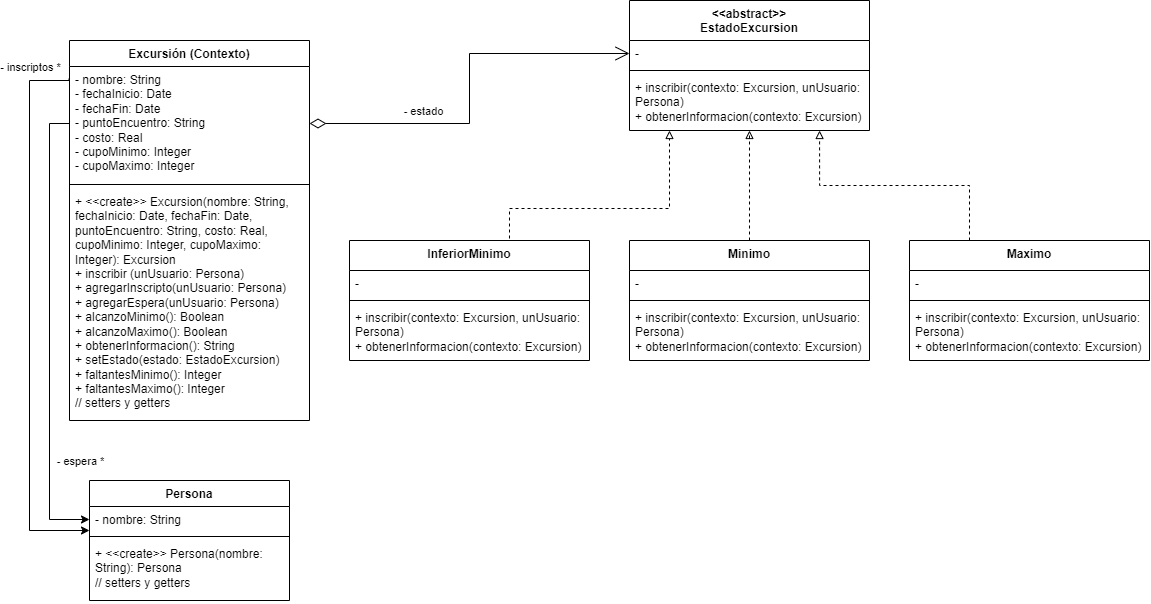

The diagram above was exported from draw.io. Its source (the exported page's mxGraphModel, read from the mxfile embedded in the PNG):
<mxGraphModel dx="1877" dy="557" grid="1" gridSize="10" guides="1" tooltips="1" connect="1" arrows="1" fold="1" page="1" pageScale="1" pageWidth="827" pageHeight="1169" math="0" shadow="0">
  <root>
    <mxCell id="0" />
    <mxCell id="1" parent="0" />
    <mxCell id="HXeKEqKLeaFxBDJUz4Ie-3" value="Excursión (Contexto)" style="swimlane;fontStyle=1;align=center;verticalAlign=top;childLayout=stackLayout;horizontal=1;startSize=26;horizontalStack=0;resizeParent=1;resizeParentMax=0;resizeLast=0;collapsible=1;marginBottom=0;whiteSpace=wrap;html=1;" vertex="1" parent="1">
      <mxGeometry x="40" y="240" width="240" height="380" as="geometry" />
    </mxCell>
    <mxCell id="HXeKEqKLeaFxBDJUz4Ie-4" value="- nombre: String&lt;div&gt;- fechaInicio: Date&lt;/div&gt;&lt;div&gt;- fechaFin: Date&lt;/div&gt;&lt;div&gt;- puntoEncuentro: String&lt;/div&gt;&lt;div&gt;- costo: Real&lt;/div&gt;&lt;div&gt;- cupoMinimo: Integer&lt;/div&gt;&lt;div&gt;- cupoMaximo: Integer&lt;/div&gt;" style="text;strokeColor=none;fillColor=none;align=left;verticalAlign=top;spacingLeft=4;spacingRight=4;overflow=hidden;rotatable=0;points=[[0,0.5],[1,0.5]];portConstraint=eastwest;whiteSpace=wrap;html=1;" vertex="1" parent="HXeKEqKLeaFxBDJUz4Ie-3">
      <mxGeometry y="26" width="240" height="114" as="geometry" />
    </mxCell>
    <mxCell id="HXeKEqKLeaFxBDJUz4Ie-5" value="" style="line;strokeWidth=1;fillColor=none;align=left;verticalAlign=middle;spacingTop=-1;spacingLeft=3;spacingRight=3;rotatable=0;labelPosition=right;points=[];portConstraint=eastwest;strokeColor=inherit;" vertex="1" parent="HXeKEqKLeaFxBDJUz4Ie-3">
      <mxGeometry y="140" width="240" height="8" as="geometry" />
    </mxCell>
    <mxCell id="HXeKEqKLeaFxBDJUz4Ie-6" value="&lt;div&gt;+ &amp;lt;&amp;lt;create&amp;gt;&amp;gt; Excursion(nombre: String, fechaInicio: Date, fechaFin: Date, puntoEncuentro: String, costo: Real, cupoMinimo: Integer, cupoMaximo: Integer): Excursion&lt;/div&gt;+ inscribir (unUsuario: Persona)&lt;div&gt;+ agregarInscripto(unUsuario: Persona)&lt;/div&gt;&lt;div&gt;+ agregarEspera(unUsuario: Persona)&lt;/div&gt;&lt;div&gt;+ alcanzoMinimo(): Boolean&lt;/div&gt;&lt;div&gt;+ alcanzoMaximo(): Boolean&lt;/div&gt;&lt;div&gt;+ obtenerInformacion(): String&lt;/div&gt;&lt;div&gt;+ setEstado(estado: EstadoExcursion)&lt;/div&gt;&lt;div&gt;+ faltantesMinimo(): Integer&lt;/div&gt;&lt;div&gt;+ faltantesMaximo(): Integer&lt;/div&gt;&lt;div&gt;// setters y getters&lt;/div&gt;" style="text;strokeColor=none;fillColor=none;align=left;verticalAlign=top;spacingLeft=4;spacingRight=4;overflow=hidden;rotatable=0;points=[[0,0.5],[1,0.5]];portConstraint=eastwest;whiteSpace=wrap;html=1;" vertex="1" parent="HXeKEqKLeaFxBDJUz4Ie-3">
      <mxGeometry y="148" width="240" height="232" as="geometry" />
    </mxCell>
    <mxCell id="HXeKEqKLeaFxBDJUz4Ie-7" value="Persona" style="swimlane;fontStyle=1;align=center;verticalAlign=top;childLayout=stackLayout;horizontal=1;startSize=26;horizontalStack=0;resizeParent=1;resizeParentMax=0;resizeLast=0;collapsible=1;marginBottom=0;whiteSpace=wrap;html=1;" vertex="1" parent="1">
      <mxGeometry x="60" y="680" width="200" height="120" as="geometry" />
    </mxCell>
    <mxCell id="HXeKEqKLeaFxBDJUz4Ie-8" value="- nombre: String" style="text;strokeColor=none;fillColor=none;align=left;verticalAlign=top;spacingLeft=4;spacingRight=4;overflow=hidden;rotatable=0;points=[[0,0.5],[1,0.5]];portConstraint=eastwest;whiteSpace=wrap;html=1;" vertex="1" parent="HXeKEqKLeaFxBDJUz4Ie-7">
      <mxGeometry y="26" width="200" height="26" as="geometry" />
    </mxCell>
    <mxCell id="HXeKEqKLeaFxBDJUz4Ie-9" value="" style="line;strokeWidth=1;fillColor=none;align=left;verticalAlign=middle;spacingTop=-1;spacingLeft=3;spacingRight=3;rotatable=0;labelPosition=right;points=[];portConstraint=eastwest;strokeColor=inherit;" vertex="1" parent="HXeKEqKLeaFxBDJUz4Ie-7">
      <mxGeometry y="52" width="200" height="8" as="geometry" />
    </mxCell>
    <mxCell id="HXeKEqKLeaFxBDJUz4Ie-10" value="+ &amp;lt;&amp;lt;create&amp;gt;&amp;gt; Persona(nombre: String): Persona&lt;div&gt;// setters y getters&lt;/div&gt;" style="text;strokeColor=none;fillColor=none;align=left;verticalAlign=top;spacingLeft=4;spacingRight=4;overflow=hidden;rotatable=0;points=[[0,0.5],[1,0.5]];portConstraint=eastwest;whiteSpace=wrap;html=1;" vertex="1" parent="HXeKEqKLeaFxBDJUz4Ie-7">
      <mxGeometry y="60" width="200" height="60" as="geometry" />
    </mxCell>
    <mxCell id="HXeKEqKLeaFxBDJUz4Ie-11" style="edgeStyle=orthogonalEdgeStyle;rounded=0;orthogonalLoop=1;jettySize=auto;html=1;entryX=0;entryY=0.923;entryDx=0;entryDy=0;entryPerimeter=0;exitX=-0.002;exitY=0.107;exitDx=0;exitDy=0;exitPerimeter=0;" edge="1" parent="1" source="HXeKEqKLeaFxBDJUz4Ie-4" target="HXeKEqKLeaFxBDJUz4Ie-8">
      <mxGeometry relative="1" as="geometry">
        <mxPoint x="49.599999999999994" y="720.1439999999999" as="targetPoint" />
        <mxPoint x="30" y="280.00800000000004" as="sourcePoint" />
        <Array as="points">
          <mxPoint x="40" y="280" />
          <mxPoint y="280" />
          <mxPoint y="730" />
        </Array>
      </mxGeometry>
    </mxCell>
    <mxCell id="HXeKEqKLeaFxBDJUz4Ie-13" value="- inscriptos *" style="edgeLabel;html=1;align=center;verticalAlign=middle;resizable=0;points=[];" vertex="1" connectable="0" parent="HXeKEqKLeaFxBDJUz4Ie-11">
      <mxGeometry x="-0.9052" relative="1" as="geometry">
        <mxPoint x="-15" y="-14" as="offset" />
      </mxGeometry>
    </mxCell>
    <mxCell id="HXeKEqKLeaFxBDJUz4Ie-12" style="edgeStyle=orthogonalEdgeStyle;rounded=0;orthogonalLoop=1;jettySize=auto;html=1;entryX=0;entryY=0.5;entryDx=0;entryDy=0;" edge="1" parent="1" source="HXeKEqKLeaFxBDJUz4Ie-4" target="HXeKEqKLeaFxBDJUz4Ie-8">
      <mxGeometry relative="1" as="geometry" />
    </mxCell>
    <mxCell id="HXeKEqKLeaFxBDJUz4Ie-14" value="- espera *" style="edgeLabel;html=1;align=center;verticalAlign=middle;resizable=0;points=[];" vertex="1" connectable="0" parent="HXeKEqKLeaFxBDJUz4Ie-12">
      <mxGeometry x="0.7262" y="-1" relative="1" as="geometry">
        <mxPoint x="31" y="-37" as="offset" />
      </mxGeometry>
    </mxCell>
    <mxCell id="HXeKEqKLeaFxBDJUz4Ie-15" value="&amp;lt;&amp;lt;abstract&amp;gt;&amp;gt;&lt;div&gt;EstadoExcursion&lt;/div&gt;" style="swimlane;fontStyle=1;align=center;verticalAlign=top;childLayout=stackLayout;horizontal=1;startSize=40;horizontalStack=0;resizeParent=1;resizeParentMax=0;resizeLast=0;collapsible=1;marginBottom=0;whiteSpace=wrap;html=1;" vertex="1" parent="1">
      <mxGeometry x="600" y="200" width="240" height="130" as="geometry" />
    </mxCell>
    <mxCell id="HXeKEqKLeaFxBDJUz4Ie-16" value="-" style="text;strokeColor=none;fillColor=none;align=left;verticalAlign=top;spacingLeft=4;spacingRight=4;overflow=hidden;rotatable=0;points=[[0,0.5],[1,0.5]];portConstraint=eastwest;whiteSpace=wrap;html=1;" vertex="1" parent="HXeKEqKLeaFxBDJUz4Ie-15">
      <mxGeometry y="40" width="240" height="26" as="geometry" />
    </mxCell>
    <mxCell id="HXeKEqKLeaFxBDJUz4Ie-17" value="" style="line;strokeWidth=1;fillColor=none;align=left;verticalAlign=middle;spacingTop=-1;spacingLeft=3;spacingRight=3;rotatable=0;labelPosition=right;points=[];portConstraint=eastwest;strokeColor=inherit;" vertex="1" parent="HXeKEqKLeaFxBDJUz4Ie-15">
      <mxGeometry y="66" width="240" height="8" as="geometry" />
    </mxCell>
    <mxCell id="HXeKEqKLeaFxBDJUz4Ie-18" value="+ inscribir(contexto: Excursion, unUsuario: Persona)&lt;div&gt;+ obtenerInformacion(contexto: Excursion)&lt;/div&gt;" style="text;strokeColor=none;fillColor=none;align=left;verticalAlign=top;spacingLeft=4;spacingRight=4;overflow=hidden;rotatable=0;points=[[0,0.5],[1,0.5]];portConstraint=eastwest;whiteSpace=wrap;html=1;" vertex="1" parent="HXeKEqKLeaFxBDJUz4Ie-15">
      <mxGeometry y="74" width="240" height="56" as="geometry" />
    </mxCell>
    <mxCell id="HXeKEqKLeaFxBDJUz4Ie-22" value="" style="endArrow=open;html=1;endSize=12;startArrow=diamondThin;startSize=14;startFill=0;edgeStyle=orthogonalEdgeStyle;align=left;verticalAlign=bottom;rounded=0;exitX=1;exitY=0.5;exitDx=0;exitDy=0;entryX=0;entryY=0.5;entryDx=0;entryDy=0;" edge="1" parent="1" source="HXeKEqKLeaFxBDJUz4Ie-4" target="HXeKEqKLeaFxBDJUz4Ie-16">
      <mxGeometry x="-1" y="3" relative="1" as="geometry">
        <mxPoint x="450" y="420" as="sourcePoint" />
        <mxPoint x="610" y="420" as="targetPoint" />
      </mxGeometry>
    </mxCell>
    <mxCell id="HXeKEqKLeaFxBDJUz4Ie-23" value="- estado" style="edgeLabel;html=1;align=center;verticalAlign=middle;resizable=0;points=[];" vertex="1" connectable="0" parent="HXeKEqKLeaFxBDJUz4Ie-22">
      <mxGeometry x="-0.3564" relative="1" as="geometry">
        <mxPoint x="-13" y="-13" as="offset" />
      </mxGeometry>
    </mxCell>
    <mxCell id="HXeKEqKLeaFxBDJUz4Ie-36" style="edgeStyle=orthogonalEdgeStyle;rounded=0;orthogonalLoop=1;jettySize=auto;html=1;exitX=0.5;exitY=0;exitDx=0;exitDy=0;entryX=0;entryY=0.5;entryDx=0;entryDy=0;dashed=1;endArrow=block;endFill=0;" edge="1" parent="1">
      <mxGeometry relative="1" as="geometry">
        <mxPoint x="480" y="468" as="sourcePoint" />
        <mxPoint x="640" y="330" as="targetPoint" />
        <Array as="points">
          <mxPoint x="480" y="408" />
          <mxPoint x="640" y="408" />
        </Array>
      </mxGeometry>
    </mxCell>
    <mxCell id="HXeKEqKLeaFxBDJUz4Ie-24" value="InferiorMinimo" style="swimlane;fontStyle=1;align=center;verticalAlign=top;childLayout=stackLayout;horizontal=1;startSize=30;horizontalStack=0;resizeParent=1;resizeParentMax=0;resizeLast=0;collapsible=1;marginBottom=0;whiteSpace=wrap;html=1;" vertex="1" parent="1">
      <mxGeometry x="320" y="440" width="240" height="120" as="geometry" />
    </mxCell>
    <mxCell id="HXeKEqKLeaFxBDJUz4Ie-25" value="-" style="text;strokeColor=none;fillColor=none;align=left;verticalAlign=top;spacingLeft=4;spacingRight=4;overflow=hidden;rotatable=0;points=[[0,0.5],[1,0.5]];portConstraint=eastwest;whiteSpace=wrap;html=1;" vertex="1" parent="HXeKEqKLeaFxBDJUz4Ie-24">
      <mxGeometry y="30" width="240" height="26" as="geometry" />
    </mxCell>
    <mxCell id="HXeKEqKLeaFxBDJUz4Ie-26" value="" style="line;strokeWidth=1;fillColor=none;align=left;verticalAlign=middle;spacingTop=-1;spacingLeft=3;spacingRight=3;rotatable=0;labelPosition=right;points=[];portConstraint=eastwest;strokeColor=inherit;" vertex="1" parent="HXeKEqKLeaFxBDJUz4Ie-24">
      <mxGeometry y="56" width="240" height="8" as="geometry" />
    </mxCell>
    <mxCell id="HXeKEqKLeaFxBDJUz4Ie-27" value="+ inscribir(contexto: Excursion, unUsuario: Persona)&lt;div&gt;+ obtenerInformacion(contexto: Excursion)&lt;/div&gt;" style="text;strokeColor=none;fillColor=none;align=left;verticalAlign=top;spacingLeft=4;spacingRight=4;overflow=hidden;rotatable=0;points=[[0,0.5],[1,0.5]];portConstraint=eastwest;whiteSpace=wrap;html=1;" vertex="1" parent="HXeKEqKLeaFxBDJUz4Ie-24">
      <mxGeometry y="64" width="240" height="56" as="geometry" />
    </mxCell>
    <mxCell id="HXeKEqKLeaFxBDJUz4Ie-28" value="Minimo" style="swimlane;fontStyle=1;align=center;verticalAlign=top;childLayout=stackLayout;horizontal=1;startSize=30;horizontalStack=0;resizeParent=1;resizeParentMax=0;resizeLast=0;collapsible=1;marginBottom=0;whiteSpace=wrap;html=1;" vertex="1" parent="1">
      <mxGeometry x="600" y="440" width="240" height="120" as="geometry" />
    </mxCell>
    <mxCell id="HXeKEqKLeaFxBDJUz4Ie-29" value="-" style="text;strokeColor=none;fillColor=none;align=left;verticalAlign=top;spacingLeft=4;spacingRight=4;overflow=hidden;rotatable=0;points=[[0,0.5],[1,0.5]];portConstraint=eastwest;whiteSpace=wrap;html=1;" vertex="1" parent="HXeKEqKLeaFxBDJUz4Ie-28">
      <mxGeometry y="30" width="240" height="26" as="geometry" />
    </mxCell>
    <mxCell id="HXeKEqKLeaFxBDJUz4Ie-30" value="" style="line;strokeWidth=1;fillColor=none;align=left;verticalAlign=middle;spacingTop=-1;spacingLeft=3;spacingRight=3;rotatable=0;labelPosition=right;points=[];portConstraint=eastwest;strokeColor=inherit;" vertex="1" parent="HXeKEqKLeaFxBDJUz4Ie-28">
      <mxGeometry y="56" width="240" height="8" as="geometry" />
    </mxCell>
    <mxCell id="HXeKEqKLeaFxBDJUz4Ie-31" value="+ inscribir(contexto: Excursion, unUsuario: Persona)&lt;div&gt;+ obtenerInformacion(contexto: Excursion)&lt;/div&gt;" style="text;strokeColor=none;fillColor=none;align=left;verticalAlign=top;spacingLeft=4;spacingRight=4;overflow=hidden;rotatable=0;points=[[0,0.5],[1,0.5]];portConstraint=eastwest;whiteSpace=wrap;html=1;" vertex="1" parent="HXeKEqKLeaFxBDJUz4Ie-28">
      <mxGeometry y="64" width="240" height="56" as="geometry" />
    </mxCell>
    <mxCell id="HXeKEqKLeaFxBDJUz4Ie-38" style="edgeStyle=orthogonalEdgeStyle;rounded=0;orthogonalLoop=1;jettySize=auto;html=1;exitX=0.25;exitY=0;exitDx=0;exitDy=0;entryX=0.792;entryY=1;entryDx=0;entryDy=0;entryPerimeter=0;dashed=1;endArrow=block;endFill=0;" edge="1" parent="1" source="HXeKEqKLeaFxBDJUz4Ie-32" target="HXeKEqKLeaFxBDJUz4Ie-18">
      <mxGeometry relative="1" as="geometry">
        <mxPoint x="790" y="340" as="targetPoint" />
      </mxGeometry>
    </mxCell>
    <mxCell id="HXeKEqKLeaFxBDJUz4Ie-32" value="Maximo" style="swimlane;fontStyle=1;align=center;verticalAlign=top;childLayout=stackLayout;horizontal=1;startSize=30;horizontalStack=0;resizeParent=1;resizeParentMax=0;resizeLast=0;collapsible=1;marginBottom=0;whiteSpace=wrap;html=1;" vertex="1" parent="1">
      <mxGeometry x="880" y="440" width="240" height="120" as="geometry" />
    </mxCell>
    <mxCell id="HXeKEqKLeaFxBDJUz4Ie-33" value="-" style="text;strokeColor=none;fillColor=none;align=left;verticalAlign=top;spacingLeft=4;spacingRight=4;overflow=hidden;rotatable=0;points=[[0,0.5],[1,0.5]];portConstraint=eastwest;whiteSpace=wrap;html=1;" vertex="1" parent="HXeKEqKLeaFxBDJUz4Ie-32">
      <mxGeometry y="30" width="240" height="26" as="geometry" />
    </mxCell>
    <mxCell id="HXeKEqKLeaFxBDJUz4Ie-34" value="" style="line;strokeWidth=1;fillColor=none;align=left;verticalAlign=middle;spacingTop=-1;spacingLeft=3;spacingRight=3;rotatable=0;labelPosition=right;points=[];portConstraint=eastwest;strokeColor=inherit;" vertex="1" parent="HXeKEqKLeaFxBDJUz4Ie-32">
      <mxGeometry y="56" width="240" height="8" as="geometry" />
    </mxCell>
    <mxCell id="HXeKEqKLeaFxBDJUz4Ie-35" value="+ inscribir(contexto: Excursion, unUsuario: Persona)&lt;div&gt;+ obtenerInformacion(contexto: Excursion)&lt;/div&gt;" style="text;strokeColor=none;fillColor=none;align=left;verticalAlign=top;spacingLeft=4;spacingRight=4;overflow=hidden;rotatable=0;points=[[0,0.5],[1,0.5]];portConstraint=eastwest;whiteSpace=wrap;html=1;" vertex="1" parent="HXeKEqKLeaFxBDJUz4Ie-32">
      <mxGeometry y="64" width="240" height="56" as="geometry" />
    </mxCell>
    <mxCell id="HXeKEqKLeaFxBDJUz4Ie-37" style="edgeStyle=orthogonalEdgeStyle;rounded=0;orthogonalLoop=1;jettySize=auto;html=1;exitX=0.5;exitY=0;exitDx=0;exitDy=0;dashed=1;endArrow=block;endFill=0;" edge="1" parent="1" source="HXeKEqKLeaFxBDJUz4Ie-28">
      <mxGeometry relative="1" as="geometry">
        <mxPoint x="720" y="330" as="targetPoint" />
        <Array as="points">
          <mxPoint x="720" y="334" />
        </Array>
      </mxGeometry>
    </mxCell>
  </root>
</mxGraphModel>